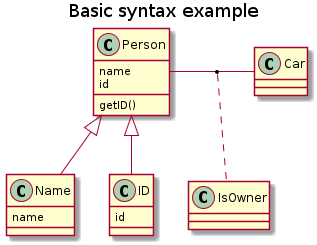

The diagram above was rendered by PlantUML. Its source (embedded in the PNG):
@startuml
title Basic syntax example

class Name {
  name
}

class ID {
  id
}

class Person {
  name
  id
  getID()
}

Person <|-- Name
Person <|-- ID

Person - Car
(Person, Car) .. IsOwner

@enduml